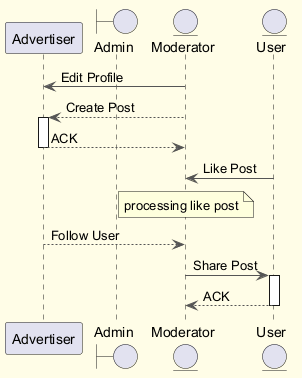

The diagram above was rendered by PlantUML. Its source (embedded in the PNG):
@startuml
skinparam backgroundColor #FFFDE7
skinparam classBackgroundColor #FFF9C4
skinparam classBorderColor #F57F17
skinparam ArrowColor #555555
participant "Advertiser" as A
boundary "Admin" as A2
entity "Moderator" as M
entity "User" as U
M -> A : Edit Profile
M --> A : Create Post
activate A
A --> M : ACK
deactivate A
U -> M : Like Post
note over M : processing like post
A --> M : Follow User
M -> U : Share Post
activate U
U --> M : ACK
deactivate U
@enduml